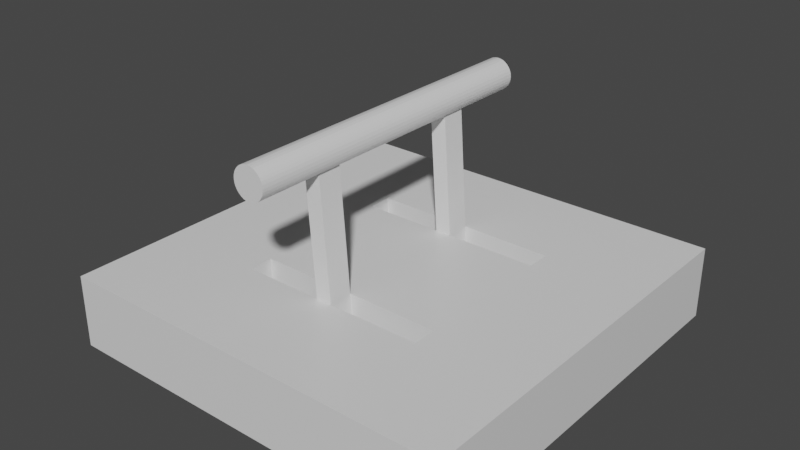 # Source: big_tumbler_2_.blend  (saved by Blender 2.93.21; exported with 4.5.12 LTS)
import bpy
from mathutils import Matrix  # noqa: F401  (used for matrix-valued properties, if any)

bpy.ops.wm.read_factory_settings(use_empty=True)
scene = bpy.context.scene
scene.name = 'Scene'

# ---- collections
col_collection = bpy.data.collections.new('Collection'); scene.collection.children.link(col_collection)

# ---- materials (node trees are filled in below, after node groups)
mat_material = bpy.data.materials.new('Material')
mat_material.alpha_threshold = 0.0
mat_material.use_transparent_shadow = False
mat_material.line_color = (0.0, 0.0, 0.0, 1.0)

# ---- material node trees
mat_material.use_nodes = True; mat_material.node_tree.nodes.clear()
_N = mat_material.node_tree.nodes; _L = mat_material.node_tree.links
n0 = _N.new('ShaderNodeOutputMaterial'); n0.name = 'Material Output'; n0.location = (300, 300)
n1 = _N.new('ShaderNodeBsdfPrincipled'); n1.name = 'Principled BSDF'; n1.location = (10, 300)
n1.distribution = 'GGX'
n1.subsurface_method = 'BURLEY'
n1.inputs[2].default_value = 0.4
n1.inputs[3].default_value = 1.45
n1.inputs[27].default_value = (0.0, 0.0, 0.0, 1.0)
n1.inputs[28].default_value = 1.0
_L.new(n1.outputs[0], n0.inputs[0])
n0.is_active_output = True

# ---- world
world_world = bpy.data.worlds.new('World'); scene.world = world_world
world_world.use_nodes = True; world_world.node_tree.nodes.clear()
_N = world_world.node_tree.nodes; _L = world_world.node_tree.links
n0 = _N.new('ShaderNodeOutputWorld'); n0.name = 'World Output'; n0.location = (300, 300)
n1 = _N.new('ShaderNodeBackground'); n1.name = 'Background'; n1.location = (10, 300)
n1.inputs[0].default_value = (0.05088, 0.05088, 0.05088, 1.0)
_L.new(n1.outputs[0], n0.inputs[0])
n0.is_active_output = True
world_world.color = (0.05088, 0.05088, 0.05088)
world_world.use_sun_shadow = False
world_world.sun_shadow_jitter_overblur = 0.0

# ---- meshes
me_cube = bpy.data.meshes.new('Cube')
me_cube.from_pydata([(0.472, 0.472, 1.0), (1.0, 1.0, 0.6393), (0.472, -0.472, 1.0), (1.0, -1.0, 0.6393), (-0.472, 0.472, 1.0), (-1.0, 1.0, 0.6393), (-0.472, -0.472, 1.0), (-1.0, -1.0, 0.6393), (1.0, -1.0, 1.0), (-1.0, -1.0, 1.0), (1.0, 1.0, 1.0), (-1.0, 1.0, 1.0), (-1.0, 0.0, 0.6393), (1.0, 0.0, 1.0), (-1.0, 0.0, 1.0), (1.0, 0.0, 0.6393), (0.472, -0.35, 1.0), (-0.472, -0.35, 1.0), (0.822, -0.822, 1.0), (-0.822, -0.822, 1.0), (0.472, 0.35, 1.0), (-0.472, 0.35, 1.0), (-0.822, 0.0, 1.0), (-0.822, 0.822, 1.0), (0.822, 0.822, 1.0), (0.822, 0.0, 1.0), (0.472, -0.472, 0.8), (-0.472, -0.472, 0.8), (0.472, -0.35, 0.8), (-0.472, -0.35, 0.8), (-0.472, 0.35, 0.8), (-0.472, 0.472, 0.8), (0.472, 0.472, 0.8), (0.472, 0.35, 0.8)], [], [(21, 20, 33, 30), (3, 8, 9, 7), (12, 14, 11, 5), (12, 15, 3, 7), (15, 13, 8, 3), (5, 11, 10, 1), (18, 19, 9, 8), (25, 18, 8, 13), (22, 23, 11, 14), (23, 24, 10, 11), (19, 22, 14, 9), (24, 25, 13, 10), (1, 10, 13, 15), (5, 1, 15, 12), (7, 9, 14, 12), (17, 6, 27, 29), (2, 6, 19, 18), (16, 2, 18, 25), (6, 17, 22, 19), (17, 16, 25, 22), (21, 4, 23, 22), (4, 0, 24, 23), (0, 20, 25, 24), (20, 21, 22, 25), (28, 29, 27, 26), (32, 31, 30, 33), (6, 2, 26, 27), (0, 4, 31, 32), (16, 17, 29, 28), (2, 16, 28, 26), (20, 0, 32, 33), (4, 21, 30, 31)])
_uv = me_cube.uv_layers.new(name='UVMap')
_uv.uv.foreach_set('vector', [0.809, 0.5813, 0.691, 0.5812, 0.691, 0.5812, 0.809, 0.5813, 0.375, 0.75, 0.625, 0.75, 0.625, 1.0, 0.375, 1.0, 0.375, 0.125, 0.625, 0.125, 0.625, 0.25, 0.375, 0.25, 0.125, 0.625, 0.375, 0.625, 0.375, 0.75, 0.125, 0.75, 0.375, 0.625, 0.625, 0.625, 0.625, 0.75, 0.375, 0.75, 0.375, 0.25, 0.625, 0.25, 0.625, 0.5, 0.375, 0.5, 0.6473, 0.7277, 0.8527, 0.7277, 0.875, 0.75, 0.625, 0.75, 0.6473, 0.625, 0.6473, 0.7277, 0.625, 0.75, 0.625, 0.625, 0.8527, 0.625, 0.8527, 0.5223, 0.875, 0.5, 0.875, 0.625, 0.8527, 0.5223, 0.6473, 0.5223, 0.625, 0.5, 0.875, 0.5, 0.8527, 0.7277, 0.8527, 0.625, 0.875, 0.625, 0.875, 0.75, 0.6473, 0.5223, 0.6473, 0.625, 0.625, 0.625, 0.625, 0.5, 0.375, 0.5, 0.625, 0.5, 0.625, 0.625, 0.375, 0.625, 0.125, 0.5, 0.375, 0.5, 0.375, 0.625, 0.125, 0.625, 0.375, 0.0, 0.625, 0.0, 0.625, 0.125, 0.375, 0.125, 0.809, 0.6687, 0.809, 0.684, 0.809, 0.684, 0.809, 0.6687, 0.691, 0.684, 0.809, 0.684, 0.8527, 0.7277, 0.6473, 0.7277, 0.691, 0.6687, 0.691, 0.684, 0.6473, 0.7277, 0.6473, 0.625, 0.809, 0.684, 0.809, 0.6687, 0.8527, 0.625, 0.8527, 0.7277, 0.809, 0.6687, 0.691, 0.6687, 0.6473, 0.625, 0.8527, 0.625, 0.809, 0.5813, 0.809, 0.566, 0.8527, 0.5223, 0.8527, 0.625, 0.809, 0.566, 0.691, 0.566, 0.6473, 0.5223, 0.8527, 0.5223, 0.691, 0.566, 0.691, 0.5812, 0.6473, 0.625, 0.6473, 0.5223, 0.691, 0.5812, 0.809, 0.5813, 0.8527, 0.625, 0.6473, 0.625, 0.691, 0.6687, 0.809, 0.6687, 0.809, 0.684, 0.691, 0.684, 0.691, 0.566, 0.809, 0.566, 0.809, 0.5813, 0.691, 0.5812, 0.809, 0.684, 0.691, 0.684, 0.691, 0.684, 0.809, 0.684, 0.691, 0.566, 0.809, 0.566, 0.809, 0.566, 0.691, 0.566, 0.691, 0.6687, 0.809, 0.6687, 0.809, 0.6687, 0.691, 0.6687, 0.691, 0.684, 0.691, 0.6687, 0.691, 0.6687, 0.691, 0.684, 0.691, 0.5812, 0.691, 0.566, 0.691, 0.566, 0.691, 0.5812, 0.809, 0.566, 0.809, 0.5813, 0.809, 0.5813, 0.809, 0.566])
me_cube.materials.append(mat_material)
me_cube.use_remesh_preserve_volume = False
me_cube.use_remesh_preserve_attributes = False
me_cube.use_mirror_vertex_groups = False
me_cube.update()
me_cube_001 = bpy.data.meshes.new('Cube.001')
me_cube_001.from_pydata([(0.03367, -0.472, 0.7236), (-0.03367, -0.472, 1.665), (0.03367, -0.35, 0.7236), (-0.03367, -0.35, 1.665), (-0.03367, 0.35, 1.665), (-0.03367, 0.472, 1.665), (0.03367, 0.472, 0.7236), (0.03367, 0.35, 0.7236), (-0.04608, -0.472, 0.7179), (-0.1134, -0.472, 1.659), (-0.04608, -0.35, 0.7179), (-0.1134, -0.35, 1.659), (-0.1134, 0.35, 1.659), (-0.1134, 0.472, 1.659), (-0.04608, 0.472, 0.7179), (-0.04608, 0.35, 0.7179), (-0.07189, 0.8116, 1.738), (-0.07189, -0.8108, 1.738), (-0.05647, 0.8116, 1.736), (-0.05647, -0.8108, 1.736), (-0.04164, 0.8116, 1.732), (-0.04164, -0.8108, 1.732), (-0.02798, 0.8116, 1.724), (-0.02798, -0.8108, 1.724), (-0.016, 0.8116, 1.714), (-0.016, -0.8108, 1.714), (-0.006168, 0.8116, 1.702), (-0.006168, -0.8108, 1.702), (0.001137, 0.8116, 1.689), (0.001137, -0.8108, 1.689), (0.005636, 0.8116, 1.674), (0.005636, -0.8108, 1.674), (0.007155, 0.8116, 1.658), (0.007155, -0.8108, 1.658), (0.005636, 0.8116, 1.643), (0.005636, -0.8108, 1.643), (0.001137, 0.8116, 1.628), (0.001137, -0.8108, 1.628), (-0.006168, 0.8116, 1.615), (-0.006168, -0.8108, 1.615), (-0.016, 0.8116, 1.603), (-0.016, -0.8108, 1.603), (-0.02798, 0.8116, 1.593), (-0.02798, -0.8108, 1.593), (-0.04164, 0.8116, 1.585), (-0.04164, -0.8108, 1.585), (-0.05647, 0.8116, 1.581), (-0.05647, -0.8108, 1.581), (-0.07189, 0.8116, 1.579), (-0.07189, -0.8108, 1.579), (-0.08732, 0.8116, 1.581), (-0.08732, -0.8108, 1.581), (-0.1021, 0.8116, 1.585), (-0.1021, -0.8108, 1.585), (-0.1158, 0.8116, 1.593), (-0.1158, -0.8108, 1.593), (-0.1278, 0.8116, 1.603), (-0.1278, -0.8108, 1.603), (-0.1376, 0.8116, 1.615), (-0.1376, -0.8108, 1.615), (-0.1449, 0.8116, 1.628), (-0.1449, -0.8108, 1.628), (-0.1494, 0.8116, 1.643), (-0.1494, -0.8108, 1.643), (-0.1509, 0.8116, 1.658), (-0.1509, -0.8108, 1.658), (-0.1494, 0.8116, 1.674), (-0.1494, -0.8108, 1.674), (-0.1449, 0.8116, 1.689), (-0.1449, -0.8108, 1.689), (-0.1376, 0.8116, 1.702), (-0.1376, -0.8108, 1.702), (-0.1278, 0.8116, 1.714), (-0.1278, -0.8108, 1.714), (-0.1158, 0.8116, 1.724), (-0.1158, -0.8108, 1.724), (-0.1021, 0.8116, 1.732), (-0.1021, -0.8108, 1.732), (-0.08732, 0.8116, 1.736), (-0.08732, -0.8108, 1.736)], [], [(2, 0, 1, 3), (6, 7, 4, 5), (10, 11, 9, 8), (14, 13, 12, 15), (3, 1, 9, 11), (1, 0, 8, 9), (4, 7, 15, 12), (6, 5, 13, 14), (2, 3, 11, 10), (0, 2, 10, 8), (7, 6, 14, 15), (5, 4, 12, 13), (16, 17, 19, 18), (18, 19, 21, 20), (20, 21, 23, 22), (22, 23, 25, 24), (24, 25, 27, 26), (26, 27, 29, 28), (28, 29, 31, 30), (30, 31, 33, 32), (32, 33, 35, 34), (34, 35, 37, 36), (36, 37, 39, 38), (38, 39, 41, 40), (40, 41, 43, 42), (42, 43, 45, 44), (44, 45, 47, 46), (46, 47, 49, 48), (48, 49, 51, 50), (50, 51, 53, 52), (52, 53, 55, 54), (54, 55, 57, 56), (56, 57, 59, 58), (58, 59, 61, 60), (60, 61, 63, 62), (62, 63, 65, 64), (64, 65, 67, 66), (66, 67, 69, 68), (68, 69, 71, 70), (70, 71, 73, 72), (72, 73, 75, 74), (74, 75, 77, 76), (19, 17, 79, 77, 75, 73, 71, 69, 67, 65, 63, 61, 59, 57, 55, 53, 51, 49, 47, 45, 43, 41, 39, 37, 35, 33, 31, 29, 27, 25, 23, 21), (76, 77, 79, 78), (78, 79, 17, 16), (16, 18, 20, 22, 24, 26, 28, 30, 32, 34, 36, 38, 40, 42, 44, 46, 48, 50, 52, 54, 56, 58, 60, 62, 64, 66, 68, 70, 72, 74, 76, 78)])
_uv = me_cube_001.uv_layers.new(name='UVMap')
_uv.uv.foreach_set('vector', [0.691, 0.6687, 0.691, 0.684, 0.809, 0.684, 0.809, 0.6687, 0.691, 0.566, 0.691, 0.5812, 0.809, 0.5813, 0.809, 0.566, 0.691, 0.6687, 0.809, 0.6687, 0.809, 0.684, 0.691, 0.684, 0.691, 0.566, 0.809, 0.566, 0.809, 0.5813, 0.691, 0.5812, 0.809, 0.6687, 0.809, 0.684, 0.809, 0.684, 0.809, 0.6687, 0.809, 0.684, 0.691, 0.684, 0.691, 0.684, 0.809, 0.684, 0.809, 0.5813, 0.691, 0.5812, 0.691, 0.5812, 0.809, 0.5813, 0.691, 0.566, 0.809, 0.566, 0.809, 0.566, 0.691, 0.566, 0.691, 0.6687, 0.809, 0.6687, 0.809, 0.6687, 0.691, 0.6687, 0.691, 0.684, 0.691, 0.6687, 0.691, 0.6687, 0.691, 0.684, 0.691, 0.5812, 0.691, 0.566, 0.691, 0.566, 0.691, 0.5812, 0.809, 0.566, 0.809, 0.5813, 0.809, 0.5813, 0.809, 0.566, 1.0, 0.5, 1.0, 1.0, 0.9688, 1.0, 0.9688, 0.5, 0.9688, 0.5, 0.9688, 1.0, 0.9375, 1.0, 0.9375, 0.5, 0.9375, 0.5, 0.9375, 1.0, 0.9062, 1.0, 0.9062, 0.5, 0.9062, 0.5, 0.9062, 1.0, 0.875, 1.0, 0.875, 0.5, 0.875, 0.5, 0.875, 1.0, 0.8438, 1.0, 0.8438, 0.5, 0.8438, 0.5, 0.8438, 1.0, 0.8125, 1.0, 0.8125, 0.5, 0.8125, 0.5, 0.8125, 1.0, 0.7812, 1.0, 0.7812, 0.5, 0.7812, 0.5, 0.7812, 1.0, 0.75, 1.0, 0.75, 0.5, 0.75, 0.5, 0.75, 1.0, 0.7188, 1.0, 0.7188, 0.5, 0.7188, 0.5, 0.7188, 1.0, 0.6875, 1.0, 0.6875, 0.5, 0.6875, 0.5, 0.6875, 1.0, 0.6562, 1.0, 0.6562, 0.5, 0.6562, 0.5, 0.6562, 1.0, 0.625, 1.0, 0.625, 0.5, 0.625, 0.5, 0.625, 1.0, 0.5938, 1.0, 0.5938, 0.5, 0.5938, 0.5, 0.5938, 1.0, 0.5625, 1.0, 0.5625, 0.5, 0.5625, 0.5, 0.5625, 1.0, 0.5312, 1.0, 0.5312, 0.5, 0.5312, 0.5, 0.5312, 1.0, 0.5, 1.0, 0.5, 0.5, 0.5, 0.5, 0.5, 1.0, 0.4688, 1.0, 0.4688, 0.5, 0.4688, 0.5, 0.4688, 1.0, 0.4375, 1.0, 0.4375, 0.5, 0.4375, 0.5, 0.4375, 1.0, 0.4062, 1.0, 0.4062, 0.5, 0.4062, 0.5, 0.4062, 1.0, 0.375, 1.0, 0.375, 0.5, 0.375, 0.5, 0.375, 1.0, 0.3438, 1.0, 0.3438, 0.5, 0.3438, 0.5, 0.3438, 1.0, 0.3125, 1.0, 0.3125, 0.5, 0.3125, 0.5, 0.3125, 1.0, 0.2812, 1.0, 0.2812, 0.5, 0.2812, 0.5, 0.2812, 1.0, 0.25, 1.0, 0.25, 0.5, 0.25, 0.5, 0.25, 1.0, 0.2188, 1.0, 0.2188, 0.5, 0.2188, 0.5, 0.2188, 1.0, 0.1875, 1.0, 0.1875, 0.5, 0.1875, 0.5, 0.1875, 1.0, 0.1562, 1.0, 0.1562, 0.5, 0.1562, 0.5, 0.1562, 1.0, 0.125, 1.0, 0.125, 0.5, 0.125, 0.5, 0.125, 1.0, 0.09375, 1.0, 0.09375, 0.5, 0.09375, 0.5, 0.09375, 1.0, 0.0625, 1.0, 0.0625, 0.5, 0.2968, 0.4854, 0.25, 0.49, 0.2032, 0.4854, 0.1582, 0.4717, 0.1167, 0.4496, 0.08029, 0.4197, 0.05045, 0.3833, 0.02827, 0.3418, 0.01461, 0.2968, 0.01, 0.25, 0.01461, 0.2032, 0.02827, 0.1582, 0.05045, 0.1167, 0.08029, 0.08029, 0.1167, 0.05045, 0.1582, 0.02827, 0.2032, 0.01461, 0.25, 0.01, 0.2968, 0.01461, 0.3418, 0.02827, 0.3833, 0.05045, 0.4197, 0.08029, 0.4496, 0.1167, 0.4717, 0.1582, 0.4854, 0.2032, 0.49, 0.25, 0.4854, 0.2968, 0.4717, 0.3418, 0.4496, 0.3833, 0.4197, 0.4197, 0.3833, 0.4496, 0.3418, 0.4717, 0.0625, 0.5, 0.0625, 1.0, 0.03125, 1.0, 0.03125, 0.5, 0.03125, 0.5, 0.03125, 1.0, 0.0, 1.0, 0.0, 0.5, 0.75, 0.49, 0.7968, 0.4854, 0.8418, 0.4717, 0.8833, 0.4496, 0.9197, 0.4197, 0.9496, 0.3833, 0.9717, 0.3418, 0.9854, 0.2968, 0.99, 0.25, 0.9854, 0.2032, 0.9717, 0.1582, 0.9496, 0.1167, 0.9197, 0.08029, 0.8833, 0.05045, 0.8418, 0.02827, 0.7968, 0.01461, 0.75, 0.01, 0.7032, 0.01461, 0.6582, 0.02827, 0.6167, 0.05045, 0.5803, 0.08029, 0.5504, 0.1167, 0.5283, 0.1582, 0.5146, 0.2032, 0.51, 0.25, 0.5146, 0.2968, 0.5283, 0.3418, 0.5504, 0.3833, 0.5803, 0.4197, 0.6167, 0.4496, 0.6582, 0.4717, 0.7032, 0.4854])
me_cube_001.materials.append(mat_material)
me_cube_001.use_remesh_preserve_volume = False
me_cube_001.use_remesh_preserve_attributes = False
me_cube_001.use_mirror_vertex_groups = False
me_cube_001.update()

# ---- objects
ob_cube = bpy.data.objects.new('Cube', me_cube)
ob_cube_001 = bpy.data.objects.new('Cube.001', me_cube_001)

# ---- transforms, parenting, visibility, modifiers, constraints
ob_cube.location = (0.0, 0.0, -0.6369)
ob_cube.lock_rotations_4d = False
ob_cube.empty_display_type = 'ARROWS'
ob_cube.lineart.crease_threshold = 0.0
ob_cube_001.location = (0.0, 0.0, -0.6369)
ob_cube_001.lock_rotations_4d = False
ob_cube_001.empty_display_type = 'ARROWS'
ob_cube_001.lineart.crease_threshold = 0.0

# ---- collection membership
col_collection.objects.link(ob_cube)
col_collection.objects.link(ob_cube_001)

# ---- scene / render settings (as saved in the file)
scene.frame_start = 1; scene.frame_end = 250; scene.frame_set(1)
scene.render.engine = 'BLENDER_EEVEE_NEXT'
scene.cycles.use_denoising = False
scene.cycles.samples = 128
scene.cycles.sampling_pattern = 'TABULATED_SOBOL'
scene.cycles.use_adaptive_sampling = False
scene.cycles.use_light_tree = False
scene.view_settings.view_transform = 'Filmic'
bpy.context.view_layer.update()

# ---- added for rendering (the .blend has no active camera and no usable light): camera, sun
cam_auto = bpy.data.cameras.new('AutoCamera')
cam_auto.lens = 50.0
cam_auto.sensor_width = 36.0
cam_auto.clip_end = 1000.0
ob_auto_camera = bpy.data.objects.new('AutoCamera', cam_auto)
scene.collection.objects.link(ob_auto_camera)
ob_auto_camera.location = (2.80728, -3.36874, 2.79729)
ob_auto_camera.rotation_euler = (1.09748, -7.21219e-08, 0.694738)
scene.camera = ob_auto_camera
light_auto_sun = bpy.data.lights.new('AutoSun', 'SUN')
light_auto_sun.energy = 3.0
light_auto_sun.angle = 0.0523599
ob_auto_sun = bpy.data.objects.new('AutoSun', light_auto_sun)
scene.collection.objects.link(ob_auto_sun)
ob_auto_sun.rotation_euler = (0.872665, 0.174533, 0.523599)
bpy.context.view_layer.update()
